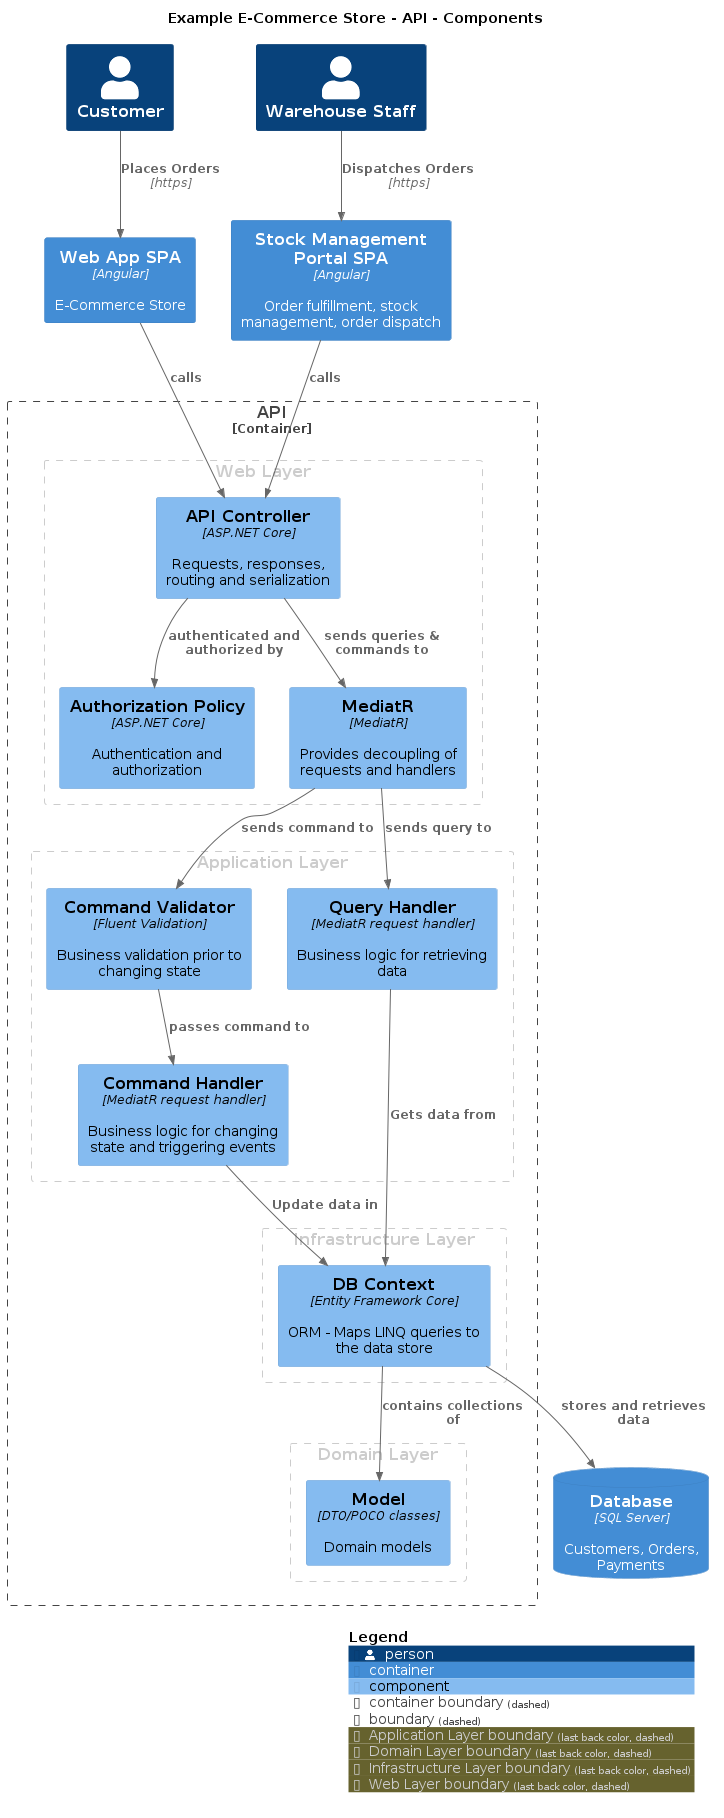

The diagram above was rendered by PlantUML. Its source (embedded in the PNG):
@startuml
set separator none
title Example E-Commerce Store - API - Components

top to bottom direction

!include <C4/C4>
!include <C4/C4_Context>
!include <C4/C4_Container>
!include <C4/C4_Component>

Person(Customer, "Customer", $descr="", $tags="", $link="")
Person(WarehouseStaff, "Warehouse Staff", $descr="", $tags="", $link="")
Container(ExampleECommerceStore.WebAppSPA, "Web App SPA", $techn="Angular", $descr="E-Commerce Store", $tags="", $link="")
Container(ExampleECommerceStore.StockManagementPortalSPA, "Stock Management Portal SPA", $techn="Angular", $descr="Order fulfillment, stock management, order dispatch", $tags="", $link="")
ContainerDb(ExampleECommerceStore.Database, "Database", $techn="SQL Server", $descr="Customers, Orders, Payments", $tags="", $link="")

Container_Boundary("ExampleECommerceStore.API_boundary", "API", $tags="") {
  AddBoundaryTag("Application Layer", $borderColor="#cccccc", $fontColor="#cccccc", $borderStyle="dashed")
  Boundary(group_1, "Application Layer", $tags="Application Layer") {
    Component(ExampleECommerceStore.API.CommandHandler, "Command Handler", $techn="MediatR request handler", $descr="Business logic for changing state and triggering events", $tags="", $link="")
    Component(ExampleECommerceStore.API.QueryHandler, "Query Handler", $techn="MediatR request handler", $descr="Business logic for retrieving data", $tags="", $link="")
    Component(ExampleECommerceStore.API.CommandValidator, "Command Validator", $techn="Fluent Validation", $descr="Business validation prior to changing state", $tags="", $link="")
  }

  AddBoundaryTag("Domain Layer", $borderColor="#cccccc", $fontColor="#cccccc", $borderStyle="dashed")
  Boundary(group_2, "Domain Layer", $tags="Domain Layer") {
    Component(ExampleECommerceStore.API.Model, "Model", $techn="DTO/POCO classes", $descr="Domain models", $tags="", $link="")
  }

  AddBoundaryTag("Infrastructure Layer", $borderColor="#cccccc", $fontColor="#cccccc", $borderStyle="dashed")
  Boundary(group_3, "Infrastructure Layer", $tags="Infrastructure Layer") {
    Component(ExampleECommerceStore.API.DBContext, "DB Context", $techn="Entity Framework Core", $descr="ORM - Maps LINQ queries to the data store", $tags="", $link="")
  }

  AddBoundaryTag("Web Layer", $borderColor="#cccccc", $fontColor="#cccccc", $borderStyle="dashed")
  Boundary(group_4, "Web Layer", $tags="Web Layer") {
    Component(ExampleECommerceStore.API.AuthorizationPolicy, "Authorization Policy", $techn="ASP.NET Core", $descr="Authentication and authorization", $tags="", $link="")
    Component(ExampleECommerceStore.API.APIController, "API Controller", $techn="ASP.NET Core", $descr="Requests, responses, routing and serialization", $tags="", $link="")
    Component(ExampleECommerceStore.API.MediatR, "MediatR", $techn="MediatR", $descr="Provides decoupling of requests and handlers", $tags="", $link="")
  }

}

Rel(Customer, ExampleECommerceStore.WebAppSPA, "Places Orders", $techn="https", $tags="", $link="")
Rel(WarehouseStaff, ExampleECommerceStore.StockManagementPortalSPA, "Dispatches Orders", $techn="https", $tags="", $link="")
Rel(ExampleECommerceStore.API.DBContext, ExampleECommerceStore.Database, "stores and retrieves data", $techn="", $tags="", $link="")
Rel(ExampleECommerceStore.WebAppSPA, ExampleECommerceStore.API.APIController, "calls", $techn="", $tags="", $link="")
Rel(ExampleECommerceStore.StockManagementPortalSPA, ExampleECommerceStore.API.APIController, "calls", $techn="", $tags="", $link="")
Rel(ExampleECommerceStore.API.APIController, ExampleECommerceStore.API.AuthorizationPolicy, "authenticated and authorized by", $techn="", $tags="", $link="")
Rel(ExampleECommerceStore.API.APIController, ExampleECommerceStore.API.MediatR, "sends queries & commands to", $techn="", $tags="", $link="")
Rel(ExampleECommerceStore.API.MediatR, ExampleECommerceStore.API.QueryHandler, "sends query to", $techn="", $tags="", $link="")
Rel(ExampleECommerceStore.API.MediatR, ExampleECommerceStore.API.CommandValidator, "sends command to", $techn="", $tags="", $link="")
Rel(ExampleECommerceStore.API.CommandValidator, ExampleECommerceStore.API.CommandHandler, "passes command to", $techn="", $tags="", $link="")
Rel(ExampleECommerceStore.API.QueryHandler, ExampleECommerceStore.API.DBContext, "Gets data from", $techn="", $tags="", $link="")
Rel(ExampleECommerceStore.API.CommandHandler, ExampleECommerceStore.API.DBContext, "Update data in", $techn="", $tags="", $link="")
Rel(ExampleECommerceStore.API.DBContext, ExampleECommerceStore.API.Model, "contains collections of", $techn="", $tags="", $link="")

SHOW_LEGEND(true)
@enduml